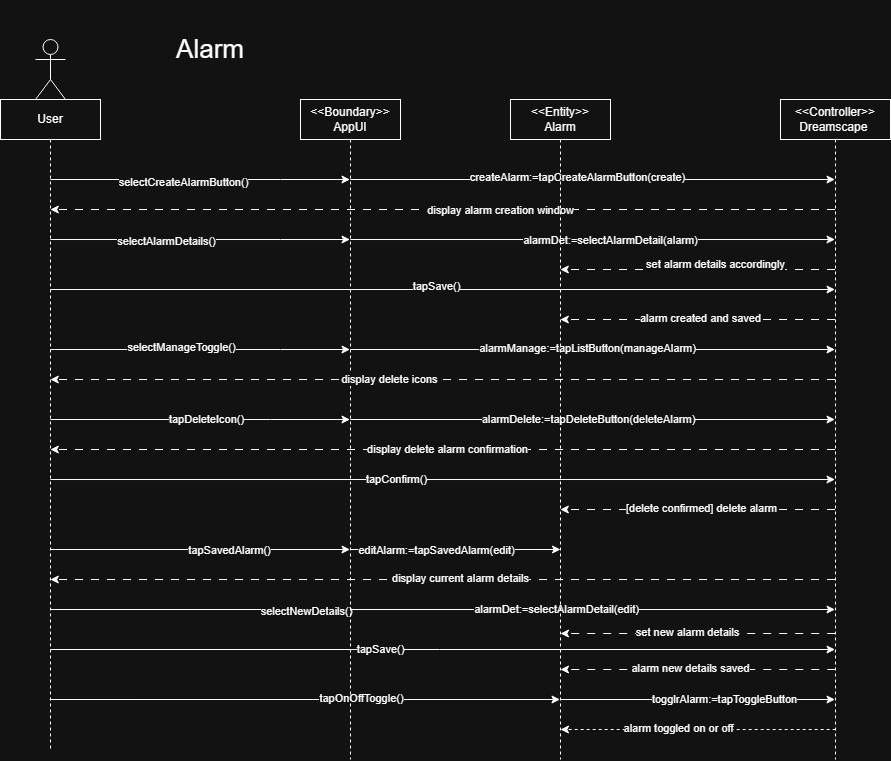

The diagram above was exported from draw.io. Its source (the exported page's mxGraphModel, read from the mxfile embedded in the PNG):
<mxGraphModel dx="2023" dy="761" grid="1" gridSize="10" guides="1" tooltips="1" connect="1" arrows="1" fold="1" page="1" pageScale="1" pageWidth="850" pageHeight="1100" math="0" shadow="0">
  <root>
    <mxCell id="0" />
    <mxCell id="1" parent="0" />
    <mxCell id="TQ7EJAeHbr-wcMcswqNT-9" edge="1" parent="1" source="TQ7EJAeHbr-wcMcswqNT-5" style="edgeStyle=orthogonalEdgeStyle;rounded=0;orthogonalLoop=1;jettySize=auto;html=1;curved=0;" target="TQ7EJAeHbr-wcMcswqNT-7">
      <mxGeometry relative="1" as="geometry">
        <Array as="points">
          <mxPoint x="780" y="430" />
          <mxPoint x="780" y="430" />
        </Array>
      </mxGeometry>
    </mxCell>
    <mxCell id="TQ7EJAeHbr-wcMcswqNT-10" connectable="0" parent="TQ7EJAeHbr-wcMcswqNT-9" style="edgeLabel;html=1;align=center;verticalAlign=middle;resizable=0;points=[];" value="selectCreateAlarmButton()" vertex="1">
      <mxGeometry relative="1" x="-0.1142" y="-3" as="geometry">
        <mxPoint as="offset" />
      </mxGeometry>
    </mxCell>
    <mxCell id="TQ7EJAeHbr-wcMcswqNT-16" edge="1" parent="1" source="TQ7EJAeHbr-wcMcswqNT-5" style="edgeStyle=orthogonalEdgeStyle;rounded=0;orthogonalLoop=1;jettySize=auto;html=1;curved=0;" target="TQ7EJAeHbr-wcMcswqNT-7">
      <mxGeometry relative="1" as="geometry">
        <Array as="points">
          <mxPoint x="780" y="490" />
          <mxPoint x="780" y="490" />
        </Array>
      </mxGeometry>
    </mxCell>
    <mxCell id="TQ7EJAeHbr-wcMcswqNT-17" connectable="0" parent="TQ7EJAeHbr-wcMcswqNT-16" style="edgeLabel;html=1;align=center;verticalAlign=middle;resizable=0;points=[];" value="selectAlarmDetails()" vertex="1">
      <mxGeometry relative="1" x="0.1689" y="-2" as="geometry">
        <mxPoint x="-59" as="offset" />
      </mxGeometry>
    </mxCell>
    <mxCell id="TQ7EJAeHbr-wcMcswqNT-22" edge="1" parent="1" source="TQ7EJAeHbr-wcMcswqNT-5" style="edgeStyle=orthogonalEdgeStyle;rounded=0;orthogonalLoop=1;jettySize=auto;html=1;curved=0;" target="TQ7EJAeHbr-wcMcswqNT-8">
      <mxGeometry relative="1" as="geometry">
        <Array as="points">
          <mxPoint x="920" y="540" />
          <mxPoint x="920" y="540" />
        </Array>
      </mxGeometry>
    </mxCell>
    <mxCell id="TQ7EJAeHbr-wcMcswqNT-23" connectable="0" parent="TQ7EJAeHbr-wcMcswqNT-22" style="edgeLabel;html=1;align=center;verticalAlign=middle;resizable=0;points=[];" value="tapSave()" vertex="1">
      <mxGeometry relative="1" x="-0.017" y="3" as="geometry">
        <mxPoint as="offset" />
      </mxGeometry>
    </mxCell>
    <mxCell id="TQ7EJAeHbr-wcMcswqNT-26" edge="1" parent="1" source="TQ7EJAeHbr-wcMcswqNT-5" style="edgeStyle=orthogonalEdgeStyle;rounded=0;orthogonalLoop=1;jettySize=auto;html=1;curved=0;" target="TQ7EJAeHbr-wcMcswqNT-7">
      <mxGeometry relative="1" as="geometry">
        <Array as="points">
          <mxPoint x="780" y="600" />
          <mxPoint x="780" y="600" />
        </Array>
      </mxGeometry>
    </mxCell>
    <mxCell id="TQ7EJAeHbr-wcMcswqNT-27" connectable="0" parent="TQ7EJAeHbr-wcMcswqNT-26" style="edgeLabel;html=1;align=center;verticalAlign=middle;resizable=0;points=[];" value="selectManageToggle()" vertex="1">
      <mxGeometry relative="1" x="-0.1311" y="2" as="geometry">
        <mxPoint as="offset" />
      </mxGeometry>
    </mxCell>
    <mxCell id="TQ7EJAeHbr-wcMcswqNT-33" edge="1" parent="1" source="TQ7EJAeHbr-wcMcswqNT-5" style="edgeStyle=orthogonalEdgeStyle;rounded=0;orthogonalLoop=1;jettySize=auto;html=1;curved=0;" target="TQ7EJAeHbr-wcMcswqNT-7">
      <mxGeometry relative="1" as="geometry">
        <Array as="points">
          <mxPoint x="770" y="670" />
          <mxPoint x="770" y="670" />
        </Array>
      </mxGeometry>
    </mxCell>
    <mxCell id="TQ7EJAeHbr-wcMcswqNT-34" connectable="0" parent="TQ7EJAeHbr-wcMcswqNT-33" style="edgeLabel;html=1;align=center;verticalAlign=middle;resizable=0;points=[];" value="tapDeleteIcon()" vertex="1">
      <mxGeometry relative="1" x="-0.0711" y="2" as="geometry">
        <mxPoint x="17" y="2" as="offset" />
      </mxGeometry>
    </mxCell>
    <mxCell id="TQ7EJAeHbr-wcMcswqNT-39" edge="1" parent="1" source="TQ7EJAeHbr-wcMcswqNT-5" style="edgeStyle=orthogonalEdgeStyle;rounded=0;orthogonalLoop=1;jettySize=auto;html=1;curved=0;" target="TQ7EJAeHbr-wcMcswqNT-8">
      <mxGeometry relative="1" as="geometry">
        <Array as="points">
          <mxPoint x="920" y="730" />
          <mxPoint x="920" y="730" />
        </Array>
        <mxPoint x="1280" y="640" as="targetPoint" />
      </mxGeometry>
    </mxCell>
    <mxCell id="TQ7EJAeHbr-wcMcswqNT-40" connectable="0" parent="TQ7EJAeHbr-wcMcswqNT-39" style="edgeLabel;html=1;align=center;verticalAlign=middle;resizable=0;points=[];" value="tapConfirm()" vertex="1">
      <mxGeometry relative="1" x="-0.1195" as="geometry">
        <mxPoint as="offset" />
      </mxGeometry>
    </mxCell>
    <mxCell id="TQ7EJAeHbr-wcMcswqNT-45" edge="1" parent="1" source="TQ7EJAeHbr-wcMcswqNT-5" style="edgeStyle=orthogonalEdgeStyle;rounded=0;orthogonalLoop=1;jettySize=auto;html=1;curved=0;" target="TQ7EJAeHbr-wcMcswqNT-7">
      <mxGeometry relative="1" as="geometry">
        <Array as="points">
          <mxPoint x="770" y="800" />
          <mxPoint x="770" y="800" />
        </Array>
      </mxGeometry>
    </mxCell>
    <mxCell id="TQ7EJAeHbr-wcMcswqNT-46" connectable="0" parent="TQ7EJAeHbr-wcMcswqNT-45" style="edgeLabel;html=1;align=center;verticalAlign=middle;resizable=0;points=[];" value="tapSavedAlarm()" vertex="1">
      <mxGeometry relative="1" x="0.1959" y="-1" as="geometry">
        <mxPoint as="offset" />
      </mxGeometry>
    </mxCell>
    <mxCell id="TQ7EJAeHbr-wcMcswqNT-52" edge="1" parent="1" style="edgeStyle=orthogonalEdgeStyle;rounded=0;orthogonalLoop=1;jettySize=auto;html=1;curved=0;">
      <mxGeometry relative="1" as="geometry">
        <mxPoint x="550.0003448275863" y="860" as="sourcePoint" />
        <mxPoint x="1009.69" y="860" as="targetPoint" />
      </mxGeometry>
    </mxCell>
    <mxCell id="TQ7EJAeHbr-wcMcswqNT-53" connectable="0" parent="TQ7EJAeHbr-wcMcswqNT-52" style="edgeLabel;html=1;align=center;verticalAlign=middle;resizable=0;points=[];" value="selectNewDetails()" vertex="1">
      <mxGeometry relative="1" x="0.1141" y="-2" as="geometry">
        <mxPoint as="offset" />
      </mxGeometry>
    </mxCell>
    <mxCell id="TQ7EJAeHbr-wcMcswqNT-58" edge="1" parent="1" style="rounded=0;orthogonalLoop=1;jettySize=auto;html=1;" target="TQ7EJAeHbr-wcMcswqNT-8">
      <mxGeometry relative="1" as="geometry">
        <mxPoint x="549.8103448275863" y="900" as="sourcePoint" />
        <mxPoint x="1284.5" y="900" as="targetPoint" />
      </mxGeometry>
    </mxCell>
    <mxCell id="TQ7EJAeHbr-wcMcswqNT-59" connectable="0" parent="TQ7EJAeHbr-wcMcswqNT-58" style="edgeLabel;html=1;align=center;verticalAlign=middle;resizable=0;points=[];" value="tapSave()" vertex="1">
      <mxGeometry relative="1" x="0.1809" y="-2" as="geometry">
        <mxPoint x="-134" y="-2" as="offset" />
      </mxGeometry>
    </mxCell>
    <mxCell id="LnLUAtRRq_89-B5cYpLv-1" edge="1" parent="1" style="edgeStyle=orthogonalEdgeStyle;rounded=0;orthogonalLoop=1;jettySize=auto;html=1;curved=0;" target="pmdu7SAiIGA8D5cZJZA0-2">
      <mxGeometry relative="1" as="geometry">
        <Array as="points">
          <mxPoint x="890" y="950" />
          <mxPoint x="890" y="950" />
        </Array>
        <mxPoint x="549.3235294117646" y="949.9988235294118" as="sourcePoint" />
        <mxPoint x="1009.5" y="949.9988235294118" as="targetPoint" />
      </mxGeometry>
    </mxCell>
    <mxCell id="LnLUAtRRq_89-B5cYpLv-2" connectable="0" parent="LnLUAtRRq_89-B5cYpLv-1" style="edgeLabel;html=1;align=center;verticalAlign=middle;resizable=0;points=[];" value="tapOnOffToggle()" vertex="1">
      <mxGeometry relative="1" x="0.2193" y="1" as="geometry">
        <mxPoint as="offset" />
      </mxGeometry>
    </mxCell>
    <mxCell id="TQ7EJAeHbr-wcMcswqNT-5" parent="1" style="shape=umlLifeline;perimeter=lifelinePerimeter;whiteSpace=wrap;html=1;container=1;dropTarget=0;collapsible=0;recursiveResize=0;outlineConnect=0;portConstraint=eastwest;newEdgeStyle={&quot;curved&quot;:0,&quot;rounded&quot;:0};" value="User" vertex="1">
      <mxGeometry height="650" width="100" x="500" y="350" as="geometry" />
    </mxCell>
    <mxCell id="TQ7EJAeHbr-wcMcswqNT-6" parent="1" style="shape=umlActor;verticalLabelPosition=bottom;verticalAlign=top;html=1;" value="" vertex="1">
      <mxGeometry height="60" width="30" x="535" y="290" as="geometry" />
    </mxCell>
    <mxCell id="TQ7EJAeHbr-wcMcswqNT-11" edge="1" parent="1" source="TQ7EJAeHbr-wcMcswqNT-7" style="edgeStyle=orthogonalEdgeStyle;rounded=0;orthogonalLoop=1;jettySize=auto;html=1;curved=0;" target="TQ7EJAeHbr-wcMcswqNT-8">
      <mxGeometry relative="1" as="geometry">
        <Array as="points">
          <mxPoint x="1100" y="430" />
          <mxPoint x="1100" y="430" />
        </Array>
      </mxGeometry>
    </mxCell>
    <mxCell id="TQ7EJAeHbr-wcMcswqNT-12" connectable="0" parent="TQ7EJAeHbr-wcMcswqNT-11" style="edgeLabel;html=1;align=center;verticalAlign=middle;resizable=0;points=[];" value="createAlarm:=tapCreateAlarmButton(create)" vertex="1">
      <mxGeometry relative="1" x="-0.1756" y="2" as="geometry">
        <mxPoint x="27" as="offset" />
      </mxGeometry>
    </mxCell>
    <mxCell id="TQ7EJAeHbr-wcMcswqNT-18" edge="1" parent="1" source="TQ7EJAeHbr-wcMcswqNT-7" style="edgeStyle=orthogonalEdgeStyle;rounded=0;orthogonalLoop=1;jettySize=auto;html=1;curved=0;" target="TQ7EJAeHbr-wcMcswqNT-8">
      <mxGeometry relative="1" as="geometry">
        <Array as="points">
          <mxPoint x="1130" y="490" />
          <mxPoint x="1130" y="490" />
        </Array>
      </mxGeometry>
    </mxCell>
    <mxCell id="TQ7EJAeHbr-wcMcswqNT-19" connectable="0" parent="TQ7EJAeHbr-wcMcswqNT-18" style="edgeLabel;html=1;align=center;verticalAlign=middle;resizable=0;points=[];" value="alarmDet:=selectAlarmDetail(alarm)" vertex="1">
      <mxGeometry relative="1" x="0.0825" y="-1" as="geometry">
        <mxPoint x="-2" as="offset" />
      </mxGeometry>
    </mxCell>
    <mxCell id="TQ7EJAeHbr-wcMcswqNT-28" edge="1" parent="1" source="TQ7EJAeHbr-wcMcswqNT-7" style="edgeStyle=orthogonalEdgeStyle;rounded=0;orthogonalLoop=1;jettySize=auto;html=1;curved=0;" target="TQ7EJAeHbr-wcMcswqNT-8">
      <mxGeometry relative="1" as="geometry">
        <Array as="points">
          <mxPoint x="1040" y="600" />
          <mxPoint x="1040" y="600" />
        </Array>
      </mxGeometry>
    </mxCell>
    <mxCell id="TQ7EJAeHbr-wcMcswqNT-29" connectable="0" parent="TQ7EJAeHbr-wcMcswqNT-28" style="edgeLabel;html=1;align=center;verticalAlign=middle;resizable=0;points=[];" value="alarmManage:=tapListButton(manageAlarm)" vertex="1">
      <mxGeometry relative="1" x="-0.023" y="1" as="geometry">
        <mxPoint as="offset" />
      </mxGeometry>
    </mxCell>
    <mxCell id="TQ7EJAeHbr-wcMcswqNT-35" edge="1" parent="1" source="TQ7EJAeHbr-wcMcswqNT-7" style="edgeStyle=orthogonalEdgeStyle;rounded=0;orthogonalLoop=1;jettySize=auto;html=1;curved=0;" target="TQ7EJAeHbr-wcMcswqNT-8">
      <mxGeometry relative="1" as="geometry">
        <Array as="points">
          <mxPoint x="1140" y="670" />
          <mxPoint x="1140" y="670" />
        </Array>
      </mxGeometry>
    </mxCell>
    <mxCell id="TQ7EJAeHbr-wcMcswqNT-36" connectable="0" parent="TQ7EJAeHbr-wcMcswqNT-35" style="edgeLabel;html=1;align=center;verticalAlign=middle;resizable=0;points=[];" value="alarmDelete:=tapDeleteButton(deleteAlarm)" vertex="1">
      <mxGeometry relative="1" x="-0.018" as="geometry">
        <mxPoint as="offset" />
      </mxGeometry>
    </mxCell>
    <mxCell id="TQ7EJAeHbr-wcMcswqNT-47" edge="1" parent="1" source="TQ7EJAeHbr-wcMcswqNT-7" style="edgeStyle=orthogonalEdgeStyle;rounded=0;orthogonalLoop=1;jettySize=auto;html=1;curved=0;">
      <mxGeometry relative="1" as="geometry">
        <Array as="points">
          <mxPoint x="950" y="800" />
          <mxPoint x="950" y="800" />
        </Array>
        <mxPoint x="1060" y="800" as="targetPoint" />
      </mxGeometry>
    </mxCell>
    <mxCell id="TQ7EJAeHbr-wcMcswqNT-48" connectable="0" parent="TQ7EJAeHbr-wcMcswqNT-47" style="edgeLabel;html=1;align=center;verticalAlign=middle;resizable=0;points=[];" value="editAlarm:=tapSavedAlarm(edit)" vertex="1">
      <mxGeometry relative="1" x="-0.1887" y="-1" as="geometry">
        <mxPoint as="offset" />
      </mxGeometry>
    </mxCell>
    <mxCell id="TQ7EJAeHbr-wcMcswqNT-54" edge="1" parent="1" source="TQ7EJAeHbr-wcMcswqNT-7" style="edgeStyle=orthogonalEdgeStyle;rounded=0;orthogonalLoop=1;jettySize=auto;html=1;curved=0;" target="TQ7EJAeHbr-wcMcswqNT-8">
      <mxGeometry relative="1" as="geometry">
        <Array as="points">
          <mxPoint x="1130" y="860" />
          <mxPoint x="1130" y="860" />
        </Array>
      </mxGeometry>
    </mxCell>
    <mxCell id="TQ7EJAeHbr-wcMcswqNT-55" connectable="0" parent="TQ7EJAeHbr-wcMcswqNT-54" style="edgeLabel;html=1;align=center;verticalAlign=middle;resizable=0;points=[];" value="alarmDet:=selectAlarmDetail(edit)" vertex="1">
      <mxGeometry relative="1" x="-0.1485" as="geometry">
        <mxPoint as="offset" />
      </mxGeometry>
    </mxCell>
    <mxCell id="LnLUAtRRq_89-B5cYpLv-3" edge="1" parent="1" source="pmdu7SAiIGA8D5cZJZA0-2" style="edgeStyle=orthogonalEdgeStyle;rounded=0;orthogonalLoop=1;jettySize=auto;html=1;" target="TQ7EJAeHbr-wcMcswqNT-8">
      <mxGeometry relative="1" as="geometry">
        <Array as="points">
          <mxPoint x="1190" y="950" />
          <mxPoint x="1190" y="950" />
        </Array>
        <mxPoint x="1009.3235294117644" y="949.9988235294118" as="sourcePoint" />
        <mxPoint x="1284.5" y="949.9988235294118" as="targetPoint" />
      </mxGeometry>
    </mxCell>
    <mxCell id="LnLUAtRRq_89-B5cYpLv-4" connectable="0" parent="LnLUAtRRq_89-B5cYpLv-3" style="edgeLabel;html=1;align=center;verticalAlign=middle;resizable=0;points=[];" value="togglrAlarm:=tapToggleButton" vertex="1">
      <mxGeometry relative="1" x="0.191" as="geometry">
        <mxPoint as="offset" />
      </mxGeometry>
    </mxCell>
    <mxCell id="TQ7EJAeHbr-wcMcswqNT-7" parent="1" style="shape=umlLifeline;perimeter=lifelinePerimeter;whiteSpace=wrap;html=1;container=1;dropTarget=0;collapsible=0;recursiveResize=0;outlineConnect=0;portConstraint=eastwest;newEdgeStyle={&quot;curved&quot;:0,&quot;rounded&quot;:0};" value="&lt;div&gt;&amp;lt;&amp;lt;Boundary&amp;gt;&amp;gt;&lt;/div&gt;AppUI" vertex="1">
      <mxGeometry height="660" width="100" x="800" y="350" as="geometry" />
    </mxCell>
    <mxCell id="TQ7EJAeHbr-wcMcswqNT-14" edge="1" parent="1" source="TQ7EJAeHbr-wcMcswqNT-8" style="edgeStyle=orthogonalEdgeStyle;rounded=0;orthogonalLoop=1;jettySize=auto;html=1;curved=0;dashed=1;dashPattern=8 8;" target="TQ7EJAeHbr-wcMcswqNT-5">
      <mxGeometry relative="1" as="geometry">
        <Array as="points">
          <mxPoint x="920" y="460" />
          <mxPoint x="920" y="460" />
        </Array>
      </mxGeometry>
    </mxCell>
    <mxCell id="TQ7EJAeHbr-wcMcswqNT-15" connectable="0" parent="TQ7EJAeHbr-wcMcswqNT-14" style="edgeLabel;html=1;align=center;verticalAlign=middle;resizable=0;points=[];" value="display alarm creation window" vertex="1">
      <mxGeometry relative="1" x="-0.1482" y="1" as="geometry">
        <mxPoint as="offset" />
      </mxGeometry>
    </mxCell>
    <mxCell id="TQ7EJAeHbr-wcMcswqNT-20" edge="1" parent="1" source="TQ7EJAeHbr-wcMcswqNT-8" style="rounded=0;orthogonalLoop=1;jettySize=auto;html=1;dashed=1;dashPattern=8 8;edgeStyle=orthogonalEdgeStyle;" target="pmdu7SAiIGA8D5cZJZA0-2">
      <mxGeometry relative="1" as="geometry">
        <Array as="points">
          <mxPoint x="1170" y="520" />
          <mxPoint x="1170" y="520" />
        </Array>
        <mxPoint x="1285" y="520" as="sourcePoint" />
        <mxPoint x="1009.810344827586" y="520" as="targetPoint" />
      </mxGeometry>
    </mxCell>
    <mxCell id="TQ7EJAeHbr-wcMcswqNT-21" connectable="0" parent="TQ7EJAeHbr-wcMcswqNT-20" style="edgeLabel;html=1;align=center;verticalAlign=middle;resizable=0;points=[];" value="set alarm details accordingly" vertex="1">
      <mxGeometry relative="1" x="-0.0875" y="-2" as="geometry">
        <mxPoint x="6" y="-3" as="offset" />
      </mxGeometry>
    </mxCell>
    <mxCell id="TQ7EJAeHbr-wcMcswqNT-24" edge="1" parent="1" source="TQ7EJAeHbr-wcMcswqNT-8" style="rounded=0;orthogonalLoop=1;jettySize=auto;html=1;dashed=1;dashPattern=8 8;edgeStyle=orthogonalEdgeStyle;" target="pmdu7SAiIGA8D5cZJZA0-2">
      <mxGeometry relative="1" as="geometry">
        <Array as="points">
          <mxPoint x="1200" y="570" />
          <mxPoint x="1200" y="570" />
        </Array>
        <mxPoint x="1204.5" y="577" as="sourcePoint" />
        <mxPoint x="849.3235294117646" y="577" as="targetPoint" />
      </mxGeometry>
    </mxCell>
    <mxCell id="TQ7EJAeHbr-wcMcswqNT-25" connectable="0" parent="TQ7EJAeHbr-wcMcswqNT-24" style="edgeLabel;html=1;align=center;verticalAlign=middle;resizable=0;points=[];" value="alarm created and saved" vertex="1">
      <mxGeometry relative="1" x="-0.0222" y="-1" as="geometry">
        <mxPoint as="offset" />
      </mxGeometry>
    </mxCell>
    <mxCell id="TQ7EJAeHbr-wcMcswqNT-30" edge="1" parent="1" source="TQ7EJAeHbr-wcMcswqNT-8" style="edgeStyle=orthogonalEdgeStyle;rounded=0;orthogonalLoop=1;jettySize=auto;html=1;curved=0;dashed=1;dashPattern=8 8;" target="TQ7EJAeHbr-wcMcswqNT-5">
      <mxGeometry relative="1" as="geometry">
        <Array as="points">
          <mxPoint x="910" y="630" />
          <mxPoint x="910" y="630" />
        </Array>
      </mxGeometry>
    </mxCell>
    <mxCell id="TQ7EJAeHbr-wcMcswqNT-32" connectable="0" parent="TQ7EJAeHbr-wcMcswqNT-30" style="edgeLabel;html=1;align=center;verticalAlign=middle;resizable=0;points=[];" value="display delete icons" vertex="1">
      <mxGeometry relative="1" x="0.1372" y="1" as="geometry">
        <mxPoint y="-1" as="offset" />
      </mxGeometry>
    </mxCell>
    <mxCell id="TQ7EJAeHbr-wcMcswqNT-37" edge="1" parent="1" source="TQ7EJAeHbr-wcMcswqNT-8" style="edgeStyle=orthogonalEdgeStyle;rounded=0;orthogonalLoop=1;jettySize=auto;html=1;curved=0;dashed=1;dashPattern=8 8;" target="TQ7EJAeHbr-wcMcswqNT-5">
      <mxGeometry relative="1" as="geometry">
        <Array as="points">
          <mxPoint x="900" y="700" />
          <mxPoint x="900" y="700" />
        </Array>
      </mxGeometry>
    </mxCell>
    <mxCell id="TQ7EJAeHbr-wcMcswqNT-38" connectable="0" parent="TQ7EJAeHbr-wcMcswqNT-37" style="edgeLabel;html=1;align=center;verticalAlign=middle;resizable=0;points=[];" value="display delete alarm confirmation" vertex="1">
      <mxGeometry relative="1" x="-0.013" as="geometry">
        <mxPoint as="offset" />
      </mxGeometry>
    </mxCell>
    <mxCell id="TQ7EJAeHbr-wcMcswqNT-41" edge="1" parent="1" source="TQ7EJAeHbr-wcMcswqNT-8" style="edgeStyle=orthogonalEdgeStyle;rounded=0;orthogonalLoop=1;jettySize=auto;html=1;curved=0;dashed=1;dashPattern=8 8;" target="pmdu7SAiIGA8D5cZJZA0-2">
      <mxGeometry relative="1" as="geometry">
        <Array as="points">
          <mxPoint x="1200" y="760" />
          <mxPoint x="1200" y="760" />
        </Array>
      </mxGeometry>
    </mxCell>
    <mxCell id="TQ7EJAeHbr-wcMcswqNT-42" connectable="0" parent="TQ7EJAeHbr-wcMcswqNT-41" style="edgeLabel;html=1;align=center;verticalAlign=middle;resizable=0;points=[];" value="[delete confirmed] delete alarm" vertex="1">
      <mxGeometry relative="1" x="0.2439" y="-1" as="geometry">
        <mxPoint x="37" as="offset" />
      </mxGeometry>
    </mxCell>
    <mxCell id="TQ7EJAeHbr-wcMcswqNT-49" edge="1" parent="1" source="TQ7EJAeHbr-wcMcswqNT-8" style="edgeStyle=orthogonalEdgeStyle;rounded=0;orthogonalLoop=1;jettySize=auto;html=1;curved=0;dashed=1;dashPattern=8 8;">
      <mxGeometry relative="1" as="geometry">
        <Array as="points">
          <mxPoint x="1110" y="830" />
          <mxPoint x="1110" y="830" />
        </Array>
        <mxPoint x="1284.5" y="830" as="sourcePoint" />
        <mxPoint x="549.8103448275863" y="830" as="targetPoint" />
      </mxGeometry>
    </mxCell>
    <mxCell id="TQ7EJAeHbr-wcMcswqNT-50" connectable="0" parent="TQ7EJAeHbr-wcMcswqNT-49" style="edgeLabel;html=1;align=center;verticalAlign=middle;resizable=0;points=[];" value="display current alarm details" vertex="1">
      <mxGeometry relative="1" x="-0.043" y="-1" as="geometry">
        <mxPoint as="offset" />
      </mxGeometry>
    </mxCell>
    <mxCell id="TQ7EJAeHbr-wcMcswqNT-56" edge="1" parent="1" style="rounded=0;orthogonalLoop=1;jettySize=auto;html=1;dashed=1;dashPattern=8 8;">
      <mxGeometry relative="1" as="geometry">
        <mxPoint x="1334.69" y="884" as="sourcePoint" />
        <mxPoint x="1060.000344827586" y="884" as="targetPoint" />
      </mxGeometry>
    </mxCell>
    <mxCell id="TQ7EJAeHbr-wcMcswqNT-57" connectable="0" parent="TQ7EJAeHbr-wcMcswqNT-56" style="edgeLabel;html=1;align=center;verticalAlign=middle;resizable=0;points=[];" value="set new alarm details" vertex="1">
      <mxGeometry relative="1" x="0.1334" y="3" as="geometry">
        <mxPoint x="8" y="-4" as="offset" />
      </mxGeometry>
    </mxCell>
    <mxCell id="TQ7EJAeHbr-wcMcswqNT-60" edge="1" parent="1" style="rounded=0;orthogonalLoop=1;jettySize=auto;html=1;dashed=1;dashPattern=8 8;">
      <mxGeometry relative="1" as="geometry">
        <mxPoint x="1334.69" y="920" as="sourcePoint" />
        <mxPoint x="1060.000344827586" y="920" as="targetPoint" />
      </mxGeometry>
    </mxCell>
    <mxCell id="TQ7EJAeHbr-wcMcswqNT-61" connectable="0" parent="TQ7EJAeHbr-wcMcswqNT-60" style="edgeLabel;html=1;align=center;verticalAlign=middle;resizable=0;points=[];" value="alarm new details saved" vertex="1">
      <mxGeometry relative="1" x="0.3644" y="-1" as="geometry">
        <mxPoint x="43" as="offset" />
      </mxGeometry>
    </mxCell>
    <mxCell id="LnLUAtRRq_89-B5cYpLv-5" edge="1" parent="1" style="edgeStyle=orthogonalEdgeStyle;rounded=0;orthogonalLoop=1;jettySize=auto;html=1;curved=0;dashed=1;">
      <mxGeometry relative="1" as="geometry">
        <Array as="points">
          <mxPoint x="1260.68" y="979.94" />
          <mxPoint x="1260.68" y="979.94" />
        </Array>
        <mxPoint x="1335.18" y="979.9988235294118" as="sourcePoint" />
        <mxPoint x="1060.0035294117645" y="979.9988235294118" as="targetPoint" />
      </mxGeometry>
    </mxCell>
    <mxCell id="LnLUAtRRq_89-B5cYpLv-6" connectable="0" parent="LnLUAtRRq_89-B5cYpLv-5" style="edgeLabel;html=1;align=center;verticalAlign=middle;resizable=0;points=[];" value="alarm toggled on or off" vertex="1">
      <mxGeometry relative="1" x="0.1425" y="-1" as="geometry">
        <mxPoint as="offset" />
      </mxGeometry>
    </mxCell>
    <mxCell id="TQ7EJAeHbr-wcMcswqNT-8" parent="1" style="shape=umlLifeline;perimeter=lifelinePerimeter;whiteSpace=wrap;html=1;container=1;dropTarget=0;collapsible=0;recursiveResize=0;outlineConnect=0;portConstraint=eastwest;newEdgeStyle={&quot;curved&quot;:0,&quot;rounded&quot;:0};" value="&lt;div&gt;&amp;lt;&amp;lt;Controller&amp;gt;&amp;gt;&lt;/div&gt;Dreamscape&amp;nbsp;" vertex="1">
      <mxGeometry height="660" width="110" x="1280" y="350" as="geometry" />
    </mxCell>
    <mxCell id="DtH8z093W04cbsW0wxLn-1" parent="1" style="text;html=1;whiteSpace=wrap;strokeColor=none;fillColor=none;align=center;verticalAlign=middle;rounded=0;" value="&lt;font style=&quot;font-size: 26px;&quot;&gt;Alarm&lt;/font&gt;" vertex="1">
      <mxGeometry height="100" width="160" x="630" y="250" as="geometry" />
    </mxCell>
    <mxCell id="pmdu7SAiIGA8D5cZJZA0-2" parent="1" style="shape=umlLifeline;perimeter=lifelinePerimeter;whiteSpace=wrap;html=1;container=1;dropTarget=0;collapsible=0;recursiveResize=0;outlineConnect=0;portConstraint=eastwest;newEdgeStyle={&quot;curved&quot;:0,&quot;rounded&quot;:0};" value="&lt;div&gt;&amp;lt;&amp;lt;Entity&amp;gt;&amp;gt;&lt;/div&gt;Alarm" vertex="1">
      <mxGeometry height="660" width="100" x="1010" y="350" as="geometry" />
    </mxCell>
  </root>
</mxGraphModel>